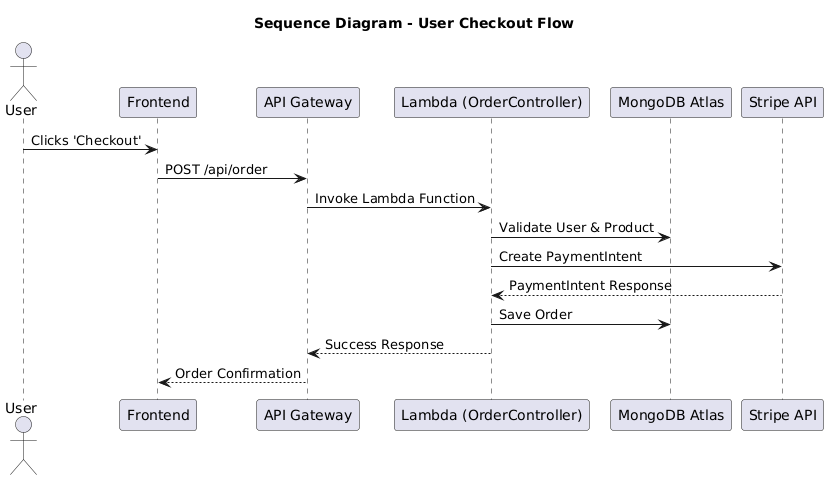

The diagram above was rendered by PlantUML. Its source (embedded in the PNG):
@startuml
title **Sequence Diagram - User Checkout Flow**

actor User
participant Frontend
participant "API Gateway" as Gateway
participant "Lambda (OrderController)" as Lambda
participant "MongoDB Atlas" as DB
participant "Stripe API" as Stripe

User -> Frontend : Clicks 'Checkout'
Frontend -> Gateway : POST /api/order
Gateway -> Lambda : Invoke Lambda Function
Lambda -> DB : Validate User & Product
Lambda -> Stripe : Create PaymentIntent
Stripe --> Lambda : PaymentIntent Response
Lambda -> DB : Save Order
Lambda --> Gateway : Success Response
Gateway --> Frontend : Order Confirmation
@enduml